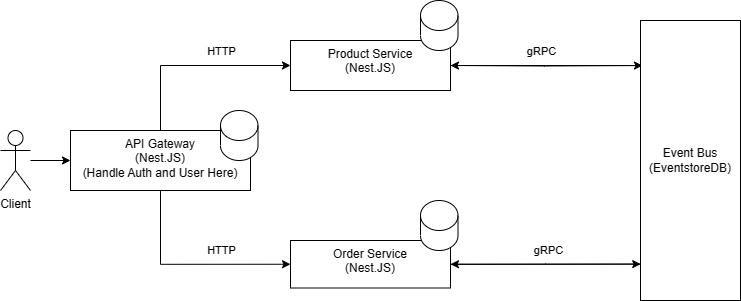

The diagram above was exported from draw.io. Its source (the exported page's mxGraphModel, read from the mxfile embedded in the PNG):
<mxGraphModel dx="1379" dy="756" grid="1" gridSize="10" guides="1" tooltips="1" connect="1" arrows="1" fold="1" page="1" pageScale="1" pageWidth="850" pageHeight="1100" math="0" shadow="0">
  <root>
    <mxCell id="0" />
    <mxCell id="1" parent="0" />
    <mxCell id="OTUNoWKR_sjMbnuS2ijf-3" value="" style="edgeStyle=orthogonalEdgeStyle;rounded=0;orthogonalLoop=1;jettySize=auto;html=1;" edge="1" parent="1" source="OTUNoWKR_sjMbnuS2ijf-1" target="OTUNoWKR_sjMbnuS2ijf-2">
      <mxGeometry relative="1" as="geometry" />
    </mxCell>
    <mxCell id="OTUNoWKR_sjMbnuS2ijf-1" value="Client" style="shape=umlActor;verticalLabelPosition=bottom;verticalAlign=top;html=1;outlineConnect=0;" vertex="1" parent="1">
      <mxGeometry x="40" y="190" width="30" height="60" as="geometry" />
    </mxCell>
    <mxCell id="OTUNoWKR_sjMbnuS2ijf-5" value="" style="edgeStyle=orthogonalEdgeStyle;rounded=0;orthogonalLoop=1;jettySize=auto;html=1;exitX=0.5;exitY=0;exitDx=0;exitDy=0;entryX=0;entryY=0.5;entryDx=0;entryDy=0;" edge="1" parent="1" source="OTUNoWKR_sjMbnuS2ijf-2" target="OTUNoWKR_sjMbnuS2ijf-4">
      <mxGeometry relative="1" as="geometry">
        <Array as="points">
          <mxPoint x="200" y="125" />
        </Array>
      </mxGeometry>
    </mxCell>
    <mxCell id="OTUNoWKR_sjMbnuS2ijf-14" value="HTTP" style="edgeLabel;html=1;align=center;verticalAlign=middle;resizable=0;points=[];" vertex="1" connectable="0" parent="OTUNoWKR_sjMbnuS2ijf-5">
      <mxGeometry x="0.0957" y="-3" relative="1" as="geometry">
        <mxPoint x="18" y="-18" as="offset" />
      </mxGeometry>
    </mxCell>
    <mxCell id="OTUNoWKR_sjMbnuS2ijf-7" value="" style="edgeStyle=orthogonalEdgeStyle;rounded=0;orthogonalLoop=1;jettySize=auto;html=1;entryX=0;entryY=0.5;entryDx=0;entryDy=0;exitX=0.5;exitY=1;exitDx=0;exitDy=0;" edge="1" parent="1" source="OTUNoWKR_sjMbnuS2ijf-2" target="OTUNoWKR_sjMbnuS2ijf-6">
      <mxGeometry relative="1" as="geometry">
        <Array as="points">
          <mxPoint x="200" y="324" />
        </Array>
      </mxGeometry>
    </mxCell>
    <mxCell id="OTUNoWKR_sjMbnuS2ijf-15" value="HTTP" style="edgeLabel;html=1;align=center;verticalAlign=middle;resizable=0;points=[];" vertex="1" connectable="0" parent="OTUNoWKR_sjMbnuS2ijf-7">
      <mxGeometry x="0.2522" y="2" relative="1" as="geometry">
        <mxPoint x="6" y="-12" as="offset" />
      </mxGeometry>
    </mxCell>
    <mxCell id="OTUNoWKR_sjMbnuS2ijf-2" value="API Gateway&lt;br&gt;(Nest.JS)&lt;br&gt;(Handle Auth and User Here)" style="whiteSpace=wrap;html=1;verticalAlign=top;" vertex="1" parent="1">
      <mxGeometry x="110" y="190" width="180" height="60" as="geometry" />
    </mxCell>
    <mxCell id="OTUNoWKR_sjMbnuS2ijf-21" style="edgeStyle=orthogonalEdgeStyle;rounded=0;orthogonalLoop=1;jettySize=auto;html=1;entryX=0.02;entryY=0.161;entryDx=0;entryDy=0;entryPerimeter=0;" edge="1" parent="1" source="OTUNoWKR_sjMbnuS2ijf-4" target="OTUNoWKR_sjMbnuS2ijf-8">
      <mxGeometry relative="1" as="geometry" />
    </mxCell>
    <mxCell id="OTUNoWKR_sjMbnuS2ijf-4" value="Product Service&lt;br&gt;(Nest.JS)" style="whiteSpace=wrap;html=1;verticalAlign=top;" vertex="1" parent="1">
      <mxGeometry x="330" y="100" width="160" height="50" as="geometry" />
    </mxCell>
    <mxCell id="OTUNoWKR_sjMbnuS2ijf-22" style="edgeStyle=orthogonalEdgeStyle;rounded=0;orthogonalLoop=1;jettySize=auto;html=1;entryX=0.002;entryY=0.87;entryDx=0;entryDy=0;entryPerimeter=0;" edge="1" parent="1" source="OTUNoWKR_sjMbnuS2ijf-6" target="OTUNoWKR_sjMbnuS2ijf-8">
      <mxGeometry relative="1" as="geometry" />
    </mxCell>
    <mxCell id="OTUNoWKR_sjMbnuS2ijf-6" value="Order Service&lt;br&gt;(Nest.JS)" style="whiteSpace=wrap;html=1;verticalAlign=top;" vertex="1" parent="1">
      <mxGeometry x="330" y="300" width="160" height="47.5" as="geometry" />
    </mxCell>
    <mxCell id="OTUNoWKR_sjMbnuS2ijf-23" style="edgeStyle=orthogonalEdgeStyle;rounded=0;orthogonalLoop=1;jettySize=auto;html=1;entryX=1;entryY=0.5;entryDx=0;entryDy=0;exitX=-0.013;exitY=0.87;exitDx=0;exitDy=0;exitPerimeter=0;" edge="1" parent="1" source="OTUNoWKR_sjMbnuS2ijf-8" target="OTUNoWKR_sjMbnuS2ijf-6">
      <mxGeometry relative="1" as="geometry" />
    </mxCell>
    <mxCell id="OTUNoWKR_sjMbnuS2ijf-26" value="gRPC" style="edgeLabel;html=1;align=center;verticalAlign=middle;resizable=0;points=[];" vertex="1" connectable="0" parent="OTUNoWKR_sjMbnuS2ijf-23">
      <mxGeometry x="-0.0346" y="-4" relative="1" as="geometry">
        <mxPoint y="-10" as="offset" />
      </mxGeometry>
    </mxCell>
    <mxCell id="OTUNoWKR_sjMbnuS2ijf-24" style="edgeStyle=orthogonalEdgeStyle;rounded=0;orthogonalLoop=1;jettySize=auto;html=1;" edge="1" parent="1" target="OTUNoWKR_sjMbnuS2ijf-4">
      <mxGeometry relative="1" as="geometry">
        <mxPoint x="678" y="125" as="sourcePoint" />
      </mxGeometry>
    </mxCell>
    <mxCell id="OTUNoWKR_sjMbnuS2ijf-25" value="gRPC" style="edgeLabel;html=1;align=center;verticalAlign=middle;resizable=0;points=[];" vertex="1" connectable="0" parent="OTUNoWKR_sjMbnuS2ijf-24">
      <mxGeometry x="-0.0259" y="4" relative="1" as="geometry">
        <mxPoint x="-6" y="-19" as="offset" />
      </mxGeometry>
    </mxCell>
    <mxCell id="OTUNoWKR_sjMbnuS2ijf-8" value="Event Bus&lt;br&gt;(EventstoreDB)" style="rounded=0;whiteSpace=wrap;html=1;" vertex="1" parent="1">
      <mxGeometry x="680" y="80" width="100" height="280" as="geometry" />
    </mxCell>
    <mxCell id="OTUNoWKR_sjMbnuS2ijf-17" value="" style="shape=cylinder3;whiteSpace=wrap;html=1;boundedLbl=1;backgroundOutline=1;size=15;" vertex="1" parent="1">
      <mxGeometry x="460" y="260" width="37.5" height="50" as="geometry" />
    </mxCell>
    <mxCell id="OTUNoWKR_sjMbnuS2ijf-18" value="" style="shape=cylinder3;whiteSpace=wrap;html=1;boundedLbl=1;backgroundOutline=1;size=15;" vertex="1" parent="1">
      <mxGeometry x="460" y="60" width="37.5" height="50" as="geometry" />
    </mxCell>
    <mxCell id="OTUNoWKR_sjMbnuS2ijf-27" value="" style="shape=cylinder3;whiteSpace=wrap;html=1;boundedLbl=1;backgroundOutline=1;size=15;" vertex="1" parent="1">
      <mxGeometry x="260" y="170" width="37.5" height="50" as="geometry" />
    </mxCell>
  </root>
</mxGraphModel>